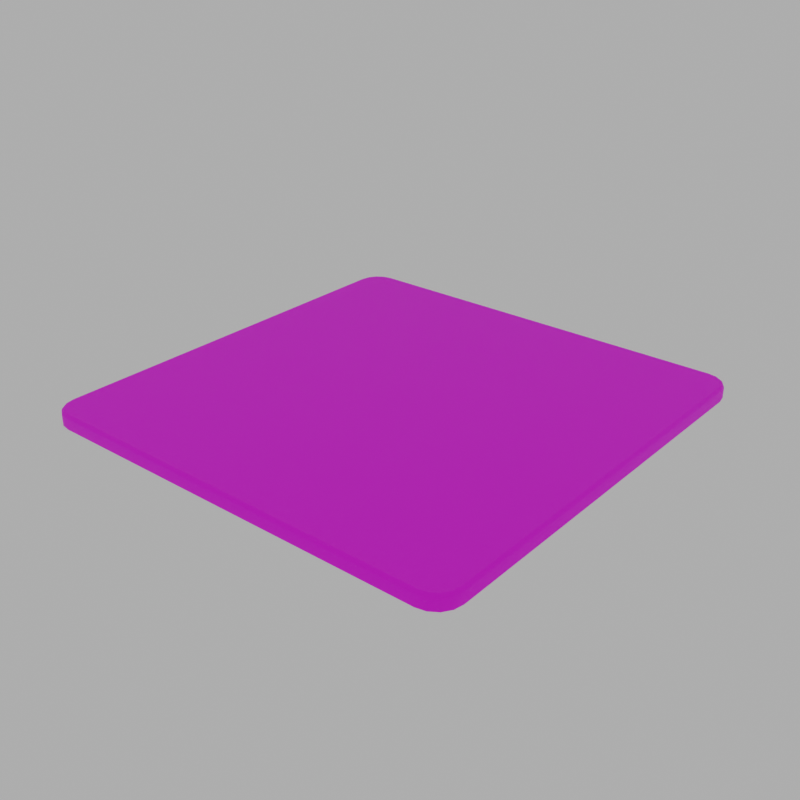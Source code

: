 # Source: schaakbord.blend  (saved by Blender 5.1.30; exported with 4.5.12 LTS)
import bpy
from mathutils import Matrix  # noqa: F401  (used for matrix-valued properties, if any)

bpy.ops.wm.read_factory_settings(use_empty=True)
scene = bpy.context.scene
scene.name = 'Scene'

# ---- images (referenced by path relative to the original .blend; pixels are not part of the script)
import os
ASSET_DIR = os.environ.get("B2B_ASSET_DIR", "")  # directory of the original .blend (textures are referenced by path, not embedded)
HERE = os.path.dirname(os.path.abspath(__file__))  # packed textures are extracted next to this script under _unpacked/

def load_image(name, relpath, width, height, colorspace="sRGB"):
    """Load a texture the original file referenced (path relative to the .blend, or extracted next to this script)."""
    p = next((c for c in (os.path.join(HERE, relpath), os.path.join(ASSET_DIR, relpath)) if relpath and os.path.exists(c)), "")
    if p:
        img = bpy.data.images.load(p, check_existing=True)
        img.name = name
    else:  # same state as the original file: an image datablock whose file is absent (Cycles renders it pink)
        img = bpy.data.images.new(name, width, height)
        img.source = "FILE"
        img.filepath = "//" + (relpath or name)
    img.colorspace_settings.name = colorspace
    return img
img_schaakbord = load_image('schaakbord', 'schaakbord.png', 1024, 1024, 'sRGB')

# ---- materials (node trees are filled in below, after node groups)
mat_schaakbord = bpy.data.materials.new('schaakbord')

# ---- material node trees
mat_schaakbord.use_nodes = True; mat_schaakbord.node_tree.nodes.clear()
_N = mat_schaakbord.node_tree.nodes; _L = mat_schaakbord.node_tree.links
n0 = _N.new('ShaderNodeBsdfPrincipled'); n0.name = 'Principled BSDF'; n0.location = (-200, 100)
n0.inputs[2].default_value = 0.55
n0.inputs[13].default_value = 0.35
n1 = _N.new('ShaderNodeOutputMaterial'); n1.name = 'Material Output'; n1.location = (200, 100)
n2 = _N.new('ShaderNodeTexImage'); n2.name = 'Image Texture'; n2.location = (-400, 200)
n2.image = img_schaakbord
_L.new(n0.outputs[0], n1.inputs[0])
_L.new(n2.outputs[0], n0.inputs[0])
n1.is_active_output = True

# ---- world
world_wereld = bpy.data.worlds.new('Wereld'); scene.world = world_wereld
world_wereld.use_nodes = True; world_wereld.node_tree.nodes.clear()
_N = world_wereld.node_tree.nodes; _L = world_wereld.node_tree.links
n0 = _N.new('ShaderNodeBackground'); n0.name = 'Background'; n0.location = (-200, 100)
n0.inputs[0].default_value = (0.42, 0.42, 0.42, 1.0)
n1 = _N.new('ShaderNodeOutputWorld'); n1.name = 'World Output'; n1.location = (200, 100)
_L.new(n0.outputs[0], n1.inputs[0])
n1.is_active_output = True

# ---- meshes
me_schaakbord = bpy.data.meshes.new('schaakbord')
me_schaakbord.from_pydata([(-4.48, -4.05, 0.28), (-4.447, -4.215, 0.28), (-4.354, -4.354, 0.28), (-4.215, -4.447, 0.28), (-4.05, -4.48, 0.28), (4.05, -4.48, 0.28), (4.215, -4.447, 0.28), (4.354, -4.354, 0.28), (4.447, -4.215, 0.28), (4.48, -4.05, 0.28), (4.48, 4.05, 0.28), (4.447, 4.215, 0.28), (4.354, 4.354, 0.28), (4.215, 4.447, 0.28), (4.05, 4.48, 0.28), (-4.05, 4.48, 0.28), (-4.215, 4.447, 0.28), (-4.354, 4.354, 0.28), (-4.447, 4.215, 0.28), (-4.48, 4.05, 0.28), (-4.515, -4.05, 0.2706), (-4.48, -4.228, 0.2706), (-4.379, -4.379, 0.2706), (-4.228, -4.48, 0.2706), (-4.05, -4.515, 0.2706), (4.05, -4.515, 0.2706), (4.228, -4.48, 0.2706), (4.379, -4.379, 0.2706), (4.48, -4.228, 0.2706), (4.515, -4.05, 0.2706), (4.515, 4.05, 0.2706), (4.48, 4.228, 0.2706), (4.379, 4.379, 0.2706), (4.228, 4.48, 0.2706), (4.05, 4.515, 0.2706), (-4.05, 4.515, 0.2706), (-4.228, 4.48, 0.2706), (-4.379, 4.379, 0.2706), (-4.48, 4.228, 0.2706), (-4.515, 4.05, 0.2706), (-4.541, -4.05, 0.245), (-4.503, -4.238, 0.245), (-4.397, -4.397, 0.245), (-4.238, -4.503, 0.245), (-4.05, -4.541, 0.245), (4.05, -4.541, 0.245), (4.238, -4.503, 0.245), (4.397, -4.397, 0.245), (4.503, -4.238, 0.245), (4.541, -4.05, 0.245), (4.541, 4.05, 0.245), (4.503, 4.238, 0.245), (4.397, 4.397, 0.245), (4.238, 4.503, 0.245), (4.05, 4.541, 0.245), (-4.05, 4.541, 0.245), (-4.238, 4.503, 0.245), (-4.397, 4.397, 0.245), (-4.503, 4.238, 0.245), (-4.541, 4.05, 0.245), (-4.55, -4.05, 0.21), (-4.512, -4.241, 0.21), (-4.404, -4.404, 0.21), (-4.241, -4.512, 0.21), (-4.05, -4.55, 0.21), (4.05, -4.55, 0.21), (4.241, -4.512, 0.21), (4.404, -4.404, 0.21), (4.512, -4.241, 0.21), (4.55, -4.05, 0.21), (4.55, 4.05, 0.21), (4.512, 4.241, 0.21), (4.404, 4.404, 0.21), (4.241, 4.512, 0.21), (4.05, 4.55, 0.21), (-4.05, 4.55, 0.21), (-4.241, 4.512, 0.21), (-4.404, 4.404, 0.21), (-4.512, 4.241, 0.21), (-4.55, 4.05, 0.21), (-4.55, -4.05, 0.0), (-4.512, -4.241, 0.0), (-4.404, -4.404, 0.0), (-4.241, -4.512, 0.0), (-4.05, -4.55, 0.0), (4.05, -4.55, 0.0), (4.241, -4.512, 0.0), (4.404, -4.404, 0.0), (4.512, -4.241, 0.0), (4.55, -4.05, 0.0), (4.55, 4.05, 0.0), (4.512, 4.241, 0.0), (4.404, 4.404, 0.0), (4.241, 4.512, 0.0), (4.05, 4.55, 0.0), (-4.05, 4.55, 0.0), (-4.241, 4.512, 0.0), (-4.404, 4.404, 0.0), (-4.512, 4.241, 0.0), (-4.55, 4.05, 0.0)], [], [(0, 20, 21, 1), (1, 21, 22, 2), (2, 22, 23, 3), (3, 23, 24, 4), (4, 24, 25, 5), (5, 25, 26, 6), (6, 26, 27, 7), (7, 27, 28, 8), (8, 28, 29, 9), (9, 29, 30, 10), (10, 30, 31, 11), (11, 31, 32, 12), (12, 32, 33, 13), (13, 33, 34, 14), (14, 34, 35, 15), (15, 35, 36, 16), (16, 36, 37, 17), (17, 37, 38, 18), (18, 38, 39, 19), (19, 39, 20, 0), (20, 40, 41, 21), (21, 41, 42, 22), (22, 42, 43, 23), (23, 43, 44, 24), (24, 44, 45, 25), (25, 45, 46, 26), (26, 46, 47, 27), (27, 47, 48, 28), (28, 48, 49, 29), (29, 49, 50, 30), (30, 50, 51, 31), (31, 51, 52, 32), (32, 52, 53, 33), (33, 53, 54, 34), (34, 54, 55, 35), (35, 55, 56, 36), (36, 56, 57, 37), (37, 57, 58, 38), (38, 58, 59, 39), (39, 59, 40, 20), (40, 60, 61, 41), (41, 61, 62, 42), (42, 62, 63, 43), (43, 63, 64, 44), (44, 64, 65, 45), (45, 65, 66, 46), (46, 66, 67, 47), (47, 67, 68, 48), (48, 68, 69, 49), (49, 69, 70, 50), (50, 70, 71, 51), (51, 71, 72, 52), (52, 72, 73, 53), (53, 73, 74, 54), (54, 74, 75, 55), (55, 75, 76, 56), (56, 76, 77, 57), (57, 77, 78, 58), (58, 78, 79, 59), (59, 79, 60, 40), (60, 80, 81, 61), (61, 81, 82, 62), (62, 82, 83, 63), (63, 83, 84, 64), (64, 84, 85, 65), (65, 85, 86, 66), (66, 86, 87, 67), (67, 87, 88, 68), (68, 88, 89, 69), (69, 89, 90, 70), (70, 90, 91, 71), (71, 91, 92, 72), (72, 92, 93, 73), (73, 93, 94, 74), (74, 94, 95, 75), (75, 95, 96, 76), (76, 96, 97, 77), (77, 97, 98, 78), (78, 98, 99, 79), (79, 99, 80, 60), (0, 1, 2, 3, 4, 5, 6, 7, 8, 9, 10, 11, 12, 13, 14, 15, 16, 17, 18, 19), (99, 98, 97, 96, 95, 94, 93, 92, 91, 90, 89, 88, 87, 86, 85, 84, 83, 82, 81, 80)])
me_schaakbord.polygons.foreach_set('use_smooth', [1, 1, 1, 1, 1, 1, 1, 1, 1, 1, 1, 1, 1, 1, 1, 1, 1, 1, 1, 1, 1, 1, 1, 1, 1, 1, 1, 1, 1, 1, 1, 1, 1, 1, 1, 1, 1, 1, 1, 1, 1, 1, 1, 1, 1, 1, 1, 1, 1, 1, 1, 1, 1, 1, 1, 1, 1, 1, 1, 1, 1, 1, 1, 1, 1, 1, 1, 1, 1, 1, 1, 1, 1, 1, 1, 1, 1, 1, 1, 1, 0, 0])
_k = set([(0, 1), (0, 19), (1, 2), (2, 3), (3, 4), (4, 5), (5, 6), (6, 7), (7, 8), (8, 9), (9, 10), (10, 11), (11, 12), (12, 13), (13, 14), (14, 15), (15, 16), (16, 17), (17, 18), (18, 19), (80, 81), (80, 99), (81, 82), (82, 83), (83, 84), (84, 85), (85, 86), (86, 87), (87, 88), (88, 89), (89, 90), (90, 91), (91, 92), (92, 93), (93, 94), (94, 95), (95, 96), (96, 97), (97, 98), (98, 99)])
me_schaakbord.attributes.new('sharp_edge', 'BOOLEAN', 'EDGE').data.foreach_set('value', [ (min(e.vertices), max(e.vertices)) in _k for e in me_schaakbord.edges])
_uv = me_schaakbord.uv_layers.new(name='UVMap')
_uv.uv.foreach_set('vector', [0.007692, 0.05495, 0.003846, 0.05495, 0.007736, 0.03539, 0.01129, 0.03686, 0.01129, 0.03686, 0.007736, 0.03539, 0.01881, 0.01881, 0.02153, 0.02153, 0.02153, 0.02153, 0.01881, 0.01881, 0.03539, 0.007736, 0.03686, 0.01129, 0.03686, 0.01129, 0.03539, 0.007736, 0.05495, 0.003846, 0.05495, 0.007692, 0.05495, 0.007692, 0.05495, 0.003846, 0.9451, 0.003846, 0.9451, 0.007692, 0.9451, 0.007692, 0.9451, 0.003846, 0.9646, 0.007736, 0.9631, 0.01129, 0.9631, 0.01129, 0.9646, 0.007736, 0.9812, 0.01881, 0.9785, 0.02153, 0.9785, 0.02153, 0.9812, 0.01881, 0.9923, 0.03539, 0.9887, 0.03686, 0.9887, 0.03686, 0.9923, 0.03539, 0.9962, 0.05495, 0.9923, 0.05495, 0.9923, 0.05495, 0.9962, 0.05495, 0.9962, 0.9451, 0.9923, 0.9451, 0.9923, 0.9451, 0.9962, 0.9451, 0.9923, 0.9646, 0.9887, 0.9631, 0.9887, 0.9631, 0.9923, 0.9646, 0.9812, 0.9812, 0.9785, 0.9785, 0.9785, 0.9785, 0.9812, 0.9812, 0.9646, 0.9923, 0.9631, 0.9887, 0.9631, 0.9887, 0.9646, 0.9923, 0.9451, 0.9962, 0.9451, 0.9923, 0.9451, 0.9923, 0.9451, 0.9962, 0.05495, 0.9962, 0.05495, 0.9923, 0.05495, 0.9923, 0.05495, 0.9962, 0.03539, 0.9923, 0.03686, 0.9887, 0.03686, 0.9887, 0.03539, 0.9923, 0.01881, 0.9812, 0.02153, 0.9785, 0.02153, 0.9785, 0.01881, 0.9812, 0.007736, 0.9646, 0.01129, 0.9631, 0.01129, 0.9631, 0.007736, 0.9646, 0.003846, 0.9451, 0.007692, 0.9451, 0.007692, 0.9451, 0.003846, 0.9451, 0.003846, 0.05495, 0.007692, 0.05495, 0.003846, 0.05495, 0.001031, 0.05495, 0.005135, 0.03431, 0.007736, 0.03539, 0.007736, 0.03539, 0.005135, 0.03431, 0.01682, 0.01682, 0.01881, 0.01881, 0.01881, 0.01881, 0.01682, 0.01682, 0.03431, 0.005135, 0.03539, 0.007736, 0.03539, 0.007736, 0.03431, 0.005135, 0.05495, 0.001031, 0.05495, 0.003846, 0.05495, 0.003846, 0.05495, 0.001031, 0.9451, 0.001031, 0.9451, 0.003846, 0.9451, 0.003846, 0.9451, 0.001031, 0.9657, 0.005135, 0.9646, 0.007736, 0.9646, 0.007736, 0.9657, 0.005135, 0.9832, 0.01682, 0.9812, 0.01881, 0.9812, 0.01881, 0.9832, 0.01682, 0.9949, 0.03431, 0.9923, 0.03539, 0.9923, 0.03539, 0.9949, 0.03431, 0.999, 0.05495, 0.9962, 0.05495, 0.9962, 0.05495, 0.999, 0.05495, 0.999, 0.9451, 0.9962, 0.9451, 0.9962, 0.9451, 0.999, 0.9451, 0.9949, 0.9657, 0.9923, 0.9646, 0.9923, 0.9646, 0.9949, 0.9657, 0.9832, 0.9832, 0.9812, 0.9812, 0.9812, 0.9812, 0.9832, 0.9832, 0.9657, 0.9949, 0.9646, 0.9923, 0.9646, 0.9923, 0.9657, 0.9949, 0.9451, 0.999, 0.9451, 0.9962, 0.9451, 0.9962, 0.9451, 0.999, 0.05495, 0.999, 0.05495, 0.9962, 0.05495, 0.9962, 0.05495, 0.999, 0.03431, 0.9949, 0.03539, 0.9923, 0.03539, 0.9923, 0.03431, 0.9949, 0.01682, 0.9832, 0.01881, 0.9812, 0.01881, 0.9812, 0.01682, 0.9832, 0.005135, 0.9657, 0.007736, 0.9646, 0.007736, 0.9646, 0.005135, 0.9657, 0.001031, 0.9451, 0.003846, 0.9451, 0.003846, 0.9451, 0.001031, 0.9451, 0.001031, 0.05495, 0.003846, 0.05495, 0.001031, 0.05495, 0.0, 0.05495, 0.004182, 0.03392, 0.005135, 0.03431, 0.005135, 0.03431, 0.004182, 0.03392, 0.01609, 0.01609, 0.01682, 0.01682, 0.01682, 0.01682, 0.01609, 0.01609, 0.03392, 0.004182, 0.03431, 0.005135, 0.03431, 0.005135, 0.03392, 0.004182, 0.05495, 0.0, 0.05495, 0.001031, 0.05495, 0.001031, 0.05495, 0.0, 0.9451, 0.0, 0.9451, 0.001031, 0.9451, 0.001031, 0.9451, 0.0, 0.9661, 0.004182, 0.9657, 0.005135, 0.9657, 0.005135, 0.9661, 0.004182, 0.9839, 0.01609, 0.9832, 0.01682, 0.9832, 0.01682, 0.9839, 0.01609, 0.9958, 0.03392, 0.9949, 0.03431, 0.9949, 0.03431, 0.9958, 0.03392, 1.0, 0.05495, 0.999, 0.05495, 0.999, 0.05495, 1.0, 0.05495, 1.0, 0.9451, 0.999, 0.9451, 0.999, 0.9451, 1.0, 0.9451, 0.9958, 0.9661, 0.9949, 0.9657, 0.9949, 0.9657, 0.9958, 0.9661, 0.9839, 0.9839, 0.9832, 0.9832, 0.9832, 0.9832, 0.9839, 0.9839, 0.9661, 0.9958, 0.9657, 0.9949, 0.9657, 0.9949, 0.9661, 0.9958, 0.9451, 1.0, 0.9451, 0.999, 0.9451, 0.999, 0.9451, 1.0, 0.05495, 1.0, 0.05495, 0.999, 0.05495, 0.999, 0.05495, 1.0, 0.03392, 0.9958, 0.03431, 0.9949, 0.03431, 0.9949, 0.03392, 0.9958, 0.01609, 0.9839, 0.01682, 0.9832, 0.01682, 0.9832, 0.01609, 0.9839, 0.004182, 0.9661, 0.005135, 0.9657, 0.005135, 0.9657, 0.004182, 0.9661, 0.0, 0.9451, 0.001031, 0.9451, 0.001031, 0.9451, 0.0, 0.9451, 0.0, 0.05495, 0.001031, 0.05495, 0.0, 0.05495, 0.02308, 0.05495, 0.0255, 0.04275, 0.004182, 0.03392, 0.004182, 0.03392, 0.0255, 0.04275, 0.03241, 0.03241, 0.01609, 0.01609, 0.01609, 0.01609, 0.03241, 0.03241, 0.04275, 0.0255, 0.03392, 0.004182, 0.03392, 0.004182, 0.04275, 0.0255, 0.05495, 0.02308, 0.05495, 0.0, 0.05495, 0.0, 0.05495, 0.02308, 0.9451, 0.02308, 0.9451, 0.0, 0.9451, 0.0, 0.9451, 0.02308, 0.9573, 0.0255, 0.9661, 0.004182, 0.9661, 0.004182, 0.9573, 0.0255, 0.9676, 0.03241, 0.9839, 0.01609, 0.9839, 0.01609, 0.9676, 0.03241, 0.9745, 0.04275, 0.9958, 0.03392, 0.9958, 0.03392, 0.9745, 0.04275, 0.9769, 0.05495, 1.0, 0.05495, 1.0, 0.05495, 0.9769, 0.05495, 0.9769, 0.9451, 1.0, 0.9451, 1.0, 0.9451, 0.9769, 0.9451, 0.9745, 0.9573, 0.9958, 0.9661, 0.9958, 0.9661, 0.9745, 0.9573, 0.9676, 0.9676, 0.9839, 0.9839, 0.9839, 0.9839, 0.9676, 0.9676, 0.9573, 0.9745, 0.9661, 0.9958, 0.9661, 0.9958, 0.9573, 0.9745, 0.9451, 0.9769, 0.9451, 1.0, 0.9451, 1.0, 0.9451, 0.9769, 0.05495, 0.9769, 0.05495, 1.0, 0.05495, 1.0, 0.05495, 0.9769, 0.04275, 0.9745, 0.03392, 0.9958, 0.03392, 0.9958, 0.04275, 0.9745, 0.03241, 0.9676, 0.01609, 0.9839, 0.01609, 0.9839, 0.03241, 0.9676, 0.0255, 0.9573, 0.004182, 0.9661, 0.004182, 0.9661, 0.0255, 0.9573, 0.02308, 0.9451, 0.0, 0.9451, 0.0, 0.9451, 0.02308, 0.9451, 0.02308, 0.05495, 0.0, 0.05495, 0.007692, 0.05495, 0.01129, 0.03686, 0.02153, 0.02153, 0.03686, 0.01129, 0.05495, 0.007692, 0.9451, 0.007692, 0.9631, 0.01129, 0.9785, 0.02153, 0.9887, 0.03686, 0.9923, 0.05495, 0.9923, 0.9451, 0.9887, 0.9631, 0.9785, 0.9785, 0.9631, 0.9887, 0.9451, 0.9923, 0.05495, 0.9923, 0.03686, 0.9887, 0.02153, 0.9785, 0.01129, 0.9631, 0.007692, 0.9451, 0.4819, 0.04636, 0.482, 0.04712, 0.4825, 0.04777, 0.4831, 0.0482, 0.4839, 0.04835, 0.5161, 0.04835, 0.5169, 0.0482, 0.5175, 0.04777, 0.518, 0.04712, 0.5181, 0.04636, 0.5181, 0.01408, 0.518, 0.01332, 0.5175, 0.01267, 0.5169, 0.01224, 0.5161, 0.01209, 0.4839, 0.01209, 0.4831, 0.01224, 0.4825, 0.01267, 0.482, 0.01332, 0.4819, 0.01408])
me_schaakbord.materials.append(mat_schaakbord)
me_schaakbord.update()

# ---- objects
ob_schaakbord = bpy.data.objects.new('schaakbord', me_schaakbord)

# ---- transforms, parenting, visibility, modifiers, constraints
ob_schaakbord.location = (0.0, 0.0, 0.0)

# ---- collection membership
scene.collection.objects.link(ob_schaakbord)

# ---- scene / render settings (as saved in the file)
scene.frame_start = 1; scene.frame_end = 250; scene.frame_set(1)
scene.render.engine = 'BLENDER_EEVEE_NEXT'
scene.render.resolution_x = 1024
scene.render.resolution_y = 1024
scene.render.bake_bias = 0.0
scene.render.bake_samples = 0
scene.cycles.sampling_pattern = 'TABULATED_SOBOL'
scene.eevee.taa_render_samples = 48
scene.eevee.use_volume_custom_range = False
scene.view_settings.view_transform = 'Standard'
bpy.context.view_layer.update()

# ---- added for rendering (the .blend has no active camera): camera
cam_auto = bpy.data.cameras.new('AutoCamera')
cam_auto.lens = 50.0
cam_auto.sensor_width = 36.0
cam_auto.clip_end = 1000.0
ob_auto_camera = bpy.data.objects.new('AutoCamera', cam_auto)
scene.collection.objects.link(ob_auto_camera)
ob_auto_camera.location = (11.9099, -14.2918, 9.66788)
ob_auto_camera.rotation_euler = (1.09748, -7.21219e-08, 0.694738)
scene.camera = ob_auto_camera
bpy.context.view_layer.update()

